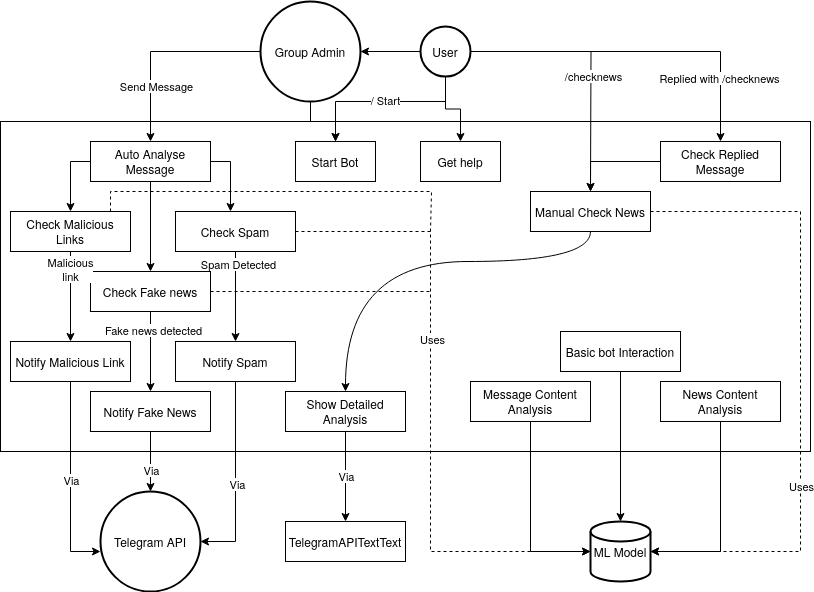

The diagram above was exported from draw.io. Its source (the exported page's mxGraphModel, read from the mxfile embedded in the PNG):
<mxGraphModel dx="700" dy="1117" grid="1" gridSize="10" guides="1" tooltips="1" connect="1" arrows="1" fold="1" page="1" pageScale="1" pageWidth="850" pageHeight="1100" math="0" shadow="0">
  <root>
    <mxCell id="0" />
    <mxCell id="1" parent="0" />
    <mxCell id="jff7gDj7DH_eG66rNZbx-47" style="edgeStyle=orthogonalEdgeStyle;rounded=0;orthogonalLoop=1;jettySize=auto;html=1;" edge="1" parent="1" source="jff7gDj7DH_eG66rNZbx-2" target="jff7gDj7DH_eG66rNZbx-18">
      <mxGeometry relative="1" as="geometry" />
    </mxCell>
    <mxCell id="jff7gDj7DH_eG66rNZbx-75" value="Send Message" style="edgeLabel;html=1;align=center;verticalAlign=middle;resizable=0;points=[];" vertex="1" connectable="0" parent="jff7gDj7DH_eG66rNZbx-47">
      <mxGeometry x="0.44" y="5" relative="1" as="geometry">
        <mxPoint as="offset" />
      </mxGeometry>
    </mxCell>
    <mxCell id="jff7gDj7DH_eG66rNZbx-53" style="edgeStyle=orthogonalEdgeStyle;rounded=0;orthogonalLoop=1;jettySize=auto;html=1;entryX=0.5;entryY=0;entryDx=0;entryDy=0;" edge="1" parent="1" source="jff7gDj7DH_eG66rNZbx-2" target="jff7gDj7DH_eG66rNZbx-16">
      <mxGeometry relative="1" as="geometry" />
    </mxCell>
    <mxCell id="jff7gDj7DH_eG66rNZbx-2" value="Group Admin" style="strokeWidth=2;html=1;shape=mxgraph.flowchart.start_2;whiteSpace=wrap;" vertex="1" parent="1">
      <mxGeometry x="280" y="30" width="100" height="100" as="geometry" />
    </mxCell>
    <mxCell id="jff7gDj7DH_eG66rNZbx-3" value="Telegram API" style="strokeWidth=2;html=1;shape=mxgraph.flowchart.start_2;whiteSpace=wrap;" vertex="1" parent="1">
      <mxGeometry x="120" y="520" width="100" height="100" as="geometry" />
    </mxCell>
    <mxCell id="jff7gDj7DH_eG66rNZbx-49" style="edgeStyle=orthogonalEdgeStyle;rounded=0;orthogonalLoop=1;jettySize=auto;html=1;" edge="1" parent="1" source="jff7gDj7DH_eG66rNZbx-4" target="jff7gDj7DH_eG66rNZbx-2">
      <mxGeometry relative="1" as="geometry" />
    </mxCell>
    <mxCell id="jff7gDj7DH_eG66rNZbx-50" style="edgeStyle=orthogonalEdgeStyle;rounded=0;orthogonalLoop=1;jettySize=auto;html=1;" edge="1" parent="1" source="jff7gDj7DH_eG66rNZbx-4" target="jff7gDj7DH_eG66rNZbx-16">
      <mxGeometry relative="1" as="geometry">
        <Array as="points">
          <mxPoint x="465" y="130" />
          <mxPoint x="355" y="130" />
        </Array>
      </mxGeometry>
    </mxCell>
    <mxCell id="jff7gDj7DH_eG66rNZbx-52" value="/ Start" style="edgeLabel;html=1;align=center;verticalAlign=middle;resizable=0;points=[];" vertex="1" connectable="0" parent="jff7gDj7DH_eG66rNZbx-50">
      <mxGeometry x="-0.021" y="-2" relative="1" as="geometry">
        <mxPoint as="offset" />
      </mxGeometry>
    </mxCell>
    <mxCell id="jff7gDj7DH_eG66rNZbx-51" style="edgeStyle=orthogonalEdgeStyle;rounded=0;orthogonalLoop=1;jettySize=auto;html=1;" edge="1" parent="1" source="jff7gDj7DH_eG66rNZbx-4" target="jff7gDj7DH_eG66rNZbx-15">
      <mxGeometry relative="1" as="geometry" />
    </mxCell>
    <mxCell id="jff7gDj7DH_eG66rNZbx-61" style="edgeStyle=orthogonalEdgeStyle;rounded=0;orthogonalLoop=1;jettySize=auto;html=1;" edge="1" parent="1" source="jff7gDj7DH_eG66rNZbx-4">
      <mxGeometry relative="1" as="geometry">
        <mxPoint x="610" y="220" as="targetPoint" />
      </mxGeometry>
    </mxCell>
    <mxCell id="jff7gDj7DH_eG66rNZbx-62" value="/checknews" style="edgeLabel;html=1;align=center;verticalAlign=middle;resizable=0;points=[];" vertex="1" connectable="0" parent="jff7gDj7DH_eG66rNZbx-61">
      <mxGeometry x="0.1131" y="2" relative="1" as="geometry">
        <mxPoint as="offset" />
      </mxGeometry>
    </mxCell>
    <mxCell id="jff7gDj7DH_eG66rNZbx-63" style="edgeStyle=orthogonalEdgeStyle;rounded=0;orthogonalLoop=1;jettySize=auto;html=1;" edge="1" parent="1" source="jff7gDj7DH_eG66rNZbx-4" target="jff7gDj7DH_eG66rNZbx-9">
      <mxGeometry relative="1" as="geometry" />
    </mxCell>
    <mxCell id="jff7gDj7DH_eG66rNZbx-64" value="Replied with /checknews" style="edgeLabel;html=1;align=center;verticalAlign=middle;resizable=0;points=[];" vertex="1" connectable="0" parent="jff7gDj7DH_eG66rNZbx-63">
      <mxGeometry x="0.6228" y="-2" relative="1" as="geometry">
        <mxPoint as="offset" />
      </mxGeometry>
    </mxCell>
    <mxCell id="jff7gDj7DH_eG66rNZbx-4" value="User" style="strokeWidth=2;html=1;shape=mxgraph.flowchart.start_2;whiteSpace=wrap;" vertex="1" parent="1">
      <mxGeometry x="440" y="55" width="50" height="50" as="geometry" />
    </mxCell>
    <mxCell id="jff7gDj7DH_eG66rNZbx-5" value="ML Model" style="strokeWidth=2;html=1;shape=mxgraph.flowchart.database;whiteSpace=wrap;" vertex="1" parent="1">
      <mxGeometry x="610" y="550" width="60" height="60" as="geometry" />
    </mxCell>
    <mxCell id="jff7gDj7DH_eG66rNZbx-6" value="" style="verticalLabelPosition=bottom;verticalAlign=top;html=1;shape=mxgraph.basic.rect;fillColor2=none;strokeWidth=1;size=20;indent=5;fillColor=none;" vertex="1" parent="1">
      <mxGeometry x="20" y="150" width="810" height="330" as="geometry" />
    </mxCell>
    <mxCell id="jff7gDj7DH_eG66rNZbx-60" style="edgeStyle=orthogonalEdgeStyle;rounded=0;orthogonalLoop=1;jettySize=auto;html=1;" edge="1" parent="1" source="jff7gDj7DH_eG66rNZbx-9" target="jff7gDj7DH_eG66rNZbx-17">
      <mxGeometry relative="1" as="geometry" />
    </mxCell>
    <mxCell id="jff7gDj7DH_eG66rNZbx-9" value="Check Replied Message" style="rounded=0;whiteSpace=wrap;html=1;" vertex="1" parent="1">
      <mxGeometry x="680" y="170" width="120" height="40" as="geometry" />
    </mxCell>
    <mxCell id="jff7gDj7DH_eG66rNZbx-10" value="News Content Analysis" style="rounded=0;whiteSpace=wrap;html=1;" vertex="1" parent="1">
      <mxGeometry x="680" y="410" width="120" height="40" as="geometry" />
    </mxCell>
    <mxCell id="jff7gDj7DH_eG66rNZbx-11" value="Message Content Analysis" style="rounded=0;whiteSpace=wrap;html=1;" vertex="1" parent="1">
      <mxGeometry x="490" y="410" width="120" height="40" as="geometry" />
    </mxCell>
    <mxCell id="jff7gDj7DH_eG66rNZbx-12" value="Basic bot Interaction" style="rounded=0;whiteSpace=wrap;html=1;" vertex="1" parent="1">
      <mxGeometry x="580" y="360" width="120" height="40" as="geometry" />
    </mxCell>
    <mxCell id="jff7gDj7DH_eG66rNZbx-15" value="Get help" style="rounded=0;whiteSpace=wrap;html=1;" vertex="1" parent="1">
      <mxGeometry x="440" y="170" width="80" height="40" as="geometry" />
    </mxCell>
    <mxCell id="jff7gDj7DH_eG66rNZbx-16" value="Start Bot" style="rounded=0;whiteSpace=wrap;html=1;" vertex="1" parent="1">
      <mxGeometry x="315" y="170" width="80" height="40" as="geometry" />
    </mxCell>
    <mxCell id="jff7gDj7DH_eG66rNZbx-58" style="edgeStyle=orthogonalEdgeStyle;rounded=0;orthogonalLoop=1;jettySize=auto;html=1;dashed=1;" edge="1" parent="1" source="jff7gDj7DH_eG66rNZbx-17" target="jff7gDj7DH_eG66rNZbx-5">
      <mxGeometry relative="1" as="geometry">
        <Array as="points">
          <mxPoint x="820" y="240" />
          <mxPoint x="820" y="580" />
        </Array>
      </mxGeometry>
    </mxCell>
    <mxCell id="jff7gDj7DH_eG66rNZbx-59" value="Uses" style="edgeLabel;html=1;align=center;verticalAlign=middle;resizable=0;points=[];" vertex="1" connectable="0" parent="jff7gDj7DH_eG66rNZbx-58">
      <mxGeometry x="0.3254" relative="1" as="geometry">
        <mxPoint as="offset" />
      </mxGeometry>
    </mxCell>
    <mxCell id="jff7gDj7DH_eG66rNZbx-72" style="edgeStyle=orthogonalEdgeStyle;rounded=0;orthogonalLoop=1;jettySize=auto;html=1;entryX=0.5;entryY=0;entryDx=0;entryDy=0;curved=1;" edge="1" parent="1" source="jff7gDj7DH_eG66rNZbx-17" target="jff7gDj7DH_eG66rNZbx-19">
      <mxGeometry relative="1" as="geometry">
        <Array as="points">
          <mxPoint x="610" y="290" />
          <mxPoint x="365" y="290" />
        </Array>
      </mxGeometry>
    </mxCell>
    <mxCell id="jff7gDj7DH_eG66rNZbx-17" value="Manual Check News" style="rounded=0;whiteSpace=wrap;html=1;" vertex="1" parent="1">
      <mxGeometry x="550" y="220" width="120" height="40" as="geometry" />
    </mxCell>
    <mxCell id="jff7gDj7DH_eG66rNZbx-31" style="edgeStyle=orthogonalEdgeStyle;rounded=0;orthogonalLoop=1;jettySize=auto;html=1;" edge="1" parent="1" source="jff7gDj7DH_eG66rNZbx-18" target="jff7gDj7DH_eG66rNZbx-21">
      <mxGeometry relative="1" as="geometry" />
    </mxCell>
    <mxCell id="jff7gDj7DH_eG66rNZbx-68" style="edgeStyle=orthogonalEdgeStyle;rounded=0;orthogonalLoop=1;jettySize=auto;html=1;" edge="1" parent="1" source="jff7gDj7DH_eG66rNZbx-18" target="jff7gDj7DH_eG66rNZbx-23">
      <mxGeometry relative="1" as="geometry">
        <Array as="points">
          <mxPoint x="90" y="190" />
        </Array>
      </mxGeometry>
    </mxCell>
    <mxCell id="jff7gDj7DH_eG66rNZbx-18" value="Auto Analyse Message" style="rounded=0;whiteSpace=wrap;html=1;" vertex="1" parent="1">
      <mxGeometry x="110" y="170" width="120" height="40" as="geometry" />
    </mxCell>
    <mxCell id="jff7gDj7DH_eG66rNZbx-73" style="edgeStyle=orthogonalEdgeStyle;rounded=0;orthogonalLoop=1;jettySize=auto;html=1;" edge="1" parent="1" source="jff7gDj7DH_eG66rNZbx-19" target="jff7gDj7DH_eG66rNZbx-54">
      <mxGeometry relative="1" as="geometry" />
    </mxCell>
    <mxCell id="jff7gDj7DH_eG66rNZbx-74" value="Via" style="edgeLabel;html=1;align=center;verticalAlign=middle;resizable=0;points=[];" vertex="1" connectable="0" parent="jff7gDj7DH_eG66rNZbx-73">
      <mxGeometry x="-0.0286" relative="1" as="geometry">
        <mxPoint as="offset" />
      </mxGeometry>
    </mxCell>
    <mxCell id="jff7gDj7DH_eG66rNZbx-19" value="Show Detailed Analysis" style="rounded=0;whiteSpace=wrap;html=1;" vertex="1" parent="1">
      <mxGeometry x="305" y="420" width="120" height="40" as="geometry" />
    </mxCell>
    <mxCell id="jff7gDj7DH_eG66rNZbx-20" value="Notify Malicious Link" style="rounded=0;whiteSpace=wrap;html=1;" vertex="1" parent="1">
      <mxGeometry x="30" y="370" width="120" height="40" as="geometry" />
    </mxCell>
    <mxCell id="jff7gDj7DH_eG66rNZbx-32" style="edgeStyle=orthogonalEdgeStyle;rounded=0;orthogonalLoop=1;jettySize=auto;html=1;" edge="1" parent="1" source="jff7gDj7DH_eG66rNZbx-21" target="jff7gDj7DH_eG66rNZbx-24">
      <mxGeometry relative="1" as="geometry" />
    </mxCell>
    <mxCell id="jff7gDj7DH_eG66rNZbx-44" value="Fake news detected" style="edgeLabel;html=1;align=center;verticalAlign=middle;resizable=0;points=[];" vertex="1" connectable="0" parent="jff7gDj7DH_eG66rNZbx-32">
      <mxGeometry x="-0.5417" y="2" relative="1" as="geometry">
        <mxPoint as="offset" />
      </mxGeometry>
    </mxCell>
    <mxCell id="jff7gDj7DH_eG66rNZbx-67" style="edgeStyle=orthogonalEdgeStyle;rounded=0;orthogonalLoop=1;jettySize=auto;html=1;dashed=1;endArrow=none;startFill=0;" edge="1" parent="1" source="jff7gDj7DH_eG66rNZbx-21">
      <mxGeometry relative="1" as="geometry">
        <mxPoint x="450" y="320" as="targetPoint" />
      </mxGeometry>
    </mxCell>
    <mxCell id="jff7gDj7DH_eG66rNZbx-21" value="Check Fake news" style="rounded=0;whiteSpace=wrap;html=1;" vertex="1" parent="1">
      <mxGeometry x="110" y="300" width="120" height="40" as="geometry" />
    </mxCell>
    <mxCell id="jff7gDj7DH_eG66rNZbx-33" style="edgeStyle=orthogonalEdgeStyle;rounded=0;orthogonalLoop=1;jettySize=auto;html=1;" edge="1" parent="1" source="jff7gDj7DH_eG66rNZbx-22" target="jff7gDj7DH_eG66rNZbx-25">
      <mxGeometry relative="1" as="geometry" />
    </mxCell>
    <mxCell id="jff7gDj7DH_eG66rNZbx-45" value="Spam Detected" style="edgeLabel;html=1;align=center;verticalAlign=middle;resizable=0;points=[];" vertex="1" connectable="0" parent="jff7gDj7DH_eG66rNZbx-33">
      <mxGeometry x="-0.7397" y="2" relative="1" as="geometry">
        <mxPoint as="offset" />
      </mxGeometry>
    </mxCell>
    <mxCell id="jff7gDj7DH_eG66rNZbx-65" style="edgeStyle=orthogonalEdgeStyle;rounded=0;orthogonalLoop=1;jettySize=auto;html=1;dashed=1;" edge="1" parent="1" source="jff7gDj7DH_eG66rNZbx-22" target="jff7gDj7DH_eG66rNZbx-5">
      <mxGeometry relative="1" as="geometry">
        <Array as="points">
          <mxPoint x="450" y="260" />
          <mxPoint x="450" y="580" />
        </Array>
      </mxGeometry>
    </mxCell>
    <mxCell id="jff7gDj7DH_eG66rNZbx-71" value="Uses" style="edgeLabel;html=1;align=center;verticalAlign=middle;resizable=0;points=[];" vertex="1" connectable="0" parent="jff7gDj7DH_eG66rNZbx-65">
      <mxGeometry x="-0.2144" y="1" relative="1" as="geometry">
        <mxPoint as="offset" />
      </mxGeometry>
    </mxCell>
    <mxCell id="jff7gDj7DH_eG66rNZbx-22" value="Check Spam" style="rounded=0;whiteSpace=wrap;html=1;" vertex="1" parent="1">
      <mxGeometry x="195" y="240" width="120" height="40" as="geometry" />
    </mxCell>
    <mxCell id="jff7gDj7DH_eG66rNZbx-34" style="edgeStyle=orthogonalEdgeStyle;rounded=0;orthogonalLoop=1;jettySize=auto;html=1;entryX=0.5;entryY=0;entryDx=0;entryDy=0;" edge="1" parent="1" source="jff7gDj7DH_eG66rNZbx-23" target="jff7gDj7DH_eG66rNZbx-20">
      <mxGeometry relative="1" as="geometry" />
    </mxCell>
    <mxCell id="jff7gDj7DH_eG66rNZbx-46" value="Malicious&lt;br&gt;link" style="edgeLabel;html=1;align=center;verticalAlign=middle;resizable=0;points=[];" vertex="1" connectable="0" parent="jff7gDj7DH_eG66rNZbx-34">
      <mxGeometry x="-0.6222" y="-1" relative="1" as="geometry">
        <mxPoint as="offset" />
      </mxGeometry>
    </mxCell>
    <mxCell id="jff7gDj7DH_eG66rNZbx-69" style="edgeStyle=orthogonalEdgeStyle;rounded=0;orthogonalLoop=1;jettySize=auto;html=1;dashed=1;endArrow=none;startFill=0;" edge="1" parent="1" source="jff7gDj7DH_eG66rNZbx-23">
      <mxGeometry relative="1" as="geometry">
        <mxPoint x="450" y="260" as="targetPoint" />
        <Array as="points">
          <mxPoint x="130" y="220" />
          <mxPoint x="451" y="220" />
        </Array>
      </mxGeometry>
    </mxCell>
    <mxCell id="jff7gDj7DH_eG66rNZbx-23" value="Check Malicious Links" style="rounded=0;whiteSpace=wrap;html=1;" vertex="1" parent="1">
      <mxGeometry x="30" y="240" width="120" height="40" as="geometry" />
    </mxCell>
    <mxCell id="jff7gDj7DH_eG66rNZbx-38" style="edgeStyle=orthogonalEdgeStyle;rounded=0;orthogonalLoop=1;jettySize=auto;html=1;" edge="1" parent="1" source="jff7gDj7DH_eG66rNZbx-24" target="jff7gDj7DH_eG66rNZbx-3">
      <mxGeometry relative="1" as="geometry" />
    </mxCell>
    <mxCell id="jff7gDj7DH_eG66rNZbx-41" value="Via" style="edgeLabel;html=1;align=center;verticalAlign=middle;resizable=0;points=[];" vertex="1" connectable="0" parent="jff7gDj7DH_eG66rNZbx-38">
      <mxGeometry x="0.2778" relative="1" as="geometry">
        <mxPoint as="offset" />
      </mxGeometry>
    </mxCell>
    <mxCell id="jff7gDj7DH_eG66rNZbx-24" value="Notify Fake News" style="rounded=0;whiteSpace=wrap;html=1;" vertex="1" parent="1">
      <mxGeometry x="110" y="420" width="120" height="40" as="geometry" />
    </mxCell>
    <mxCell id="jff7gDj7DH_eG66rNZbx-25" value="Notify Spam" style="rounded=0;whiteSpace=wrap;html=1;" vertex="1" parent="1">
      <mxGeometry x="195" y="370" width="120" height="40" as="geometry" />
    </mxCell>
    <mxCell id="jff7gDj7DH_eG66rNZbx-30" style="edgeStyle=orthogonalEdgeStyle;rounded=0;orthogonalLoop=1;jettySize=auto;html=1;" edge="1" parent="1" source="jff7gDj7DH_eG66rNZbx-18">
      <mxGeometry relative="1" as="geometry">
        <mxPoint x="250" y="240" as="targetPoint" />
        <Array as="points">
          <mxPoint x="250" y="190" />
        </Array>
      </mxGeometry>
    </mxCell>
    <mxCell id="jff7gDj7DH_eG66rNZbx-39" style="edgeStyle=orthogonalEdgeStyle;rounded=0;orthogonalLoop=1;jettySize=auto;html=1;entryX=1;entryY=0.5;entryDx=0;entryDy=0;entryPerimeter=0;" edge="1" parent="1" source="jff7gDj7DH_eG66rNZbx-25" target="jff7gDj7DH_eG66rNZbx-3">
      <mxGeometry relative="1" as="geometry" />
    </mxCell>
    <mxCell id="jff7gDj7DH_eG66rNZbx-42" value="Via" style="edgeLabel;html=1;align=center;verticalAlign=middle;resizable=0;points=[];" vertex="1" connectable="0" parent="jff7gDj7DH_eG66rNZbx-39">
      <mxGeometry x="0.0427" y="1" relative="1" as="geometry">
        <mxPoint as="offset" />
      </mxGeometry>
    </mxCell>
    <mxCell id="jff7gDj7DH_eG66rNZbx-40" style="edgeStyle=orthogonalEdgeStyle;rounded=0;orthogonalLoop=1;jettySize=auto;html=1;entryX=0;entryY=0.6;entryDx=0;entryDy=0;entryPerimeter=0;" edge="1" parent="1" source="jff7gDj7DH_eG66rNZbx-20" target="jff7gDj7DH_eG66rNZbx-3">
      <mxGeometry relative="1" as="geometry" />
    </mxCell>
    <mxCell id="jff7gDj7DH_eG66rNZbx-43" value="Via" style="edgeLabel;html=1;align=center;verticalAlign=middle;resizable=0;points=[];" vertex="1" connectable="0" parent="jff7gDj7DH_eG66rNZbx-40">
      <mxGeometry x="-0.0233" relative="1" as="geometry">
        <mxPoint as="offset" />
      </mxGeometry>
    </mxCell>
    <mxCell id="jff7gDj7DH_eG66rNZbx-54" value="TelegramAPITextText" style="rounded=0;whiteSpace=wrap;html=1;" vertex="1" parent="1">
      <mxGeometry x="305" y="550" width="120" height="40" as="geometry" />
    </mxCell>
    <mxCell id="jff7gDj7DH_eG66rNZbx-55" style="edgeStyle=orthogonalEdgeStyle;rounded=0;orthogonalLoop=1;jettySize=auto;html=1;entryX=0.5;entryY=0;entryDx=0;entryDy=0;entryPerimeter=0;" edge="1" parent="1" source="jff7gDj7DH_eG66rNZbx-12" target="jff7gDj7DH_eG66rNZbx-5">
      <mxGeometry relative="1" as="geometry" />
    </mxCell>
    <mxCell id="jff7gDj7DH_eG66rNZbx-56" style="edgeStyle=orthogonalEdgeStyle;rounded=0;orthogonalLoop=1;jettySize=auto;html=1;entryX=1;entryY=0.5;entryDx=0;entryDy=0;entryPerimeter=0;" edge="1" parent="1" source="jff7gDj7DH_eG66rNZbx-10" target="jff7gDj7DH_eG66rNZbx-5">
      <mxGeometry relative="1" as="geometry">
        <Array as="points">
          <mxPoint x="740" y="580" />
        </Array>
      </mxGeometry>
    </mxCell>
    <mxCell id="jff7gDj7DH_eG66rNZbx-57" style="edgeStyle=orthogonalEdgeStyle;rounded=0;orthogonalLoop=1;jettySize=auto;html=1;entryX=0;entryY=0.5;entryDx=0;entryDy=0;entryPerimeter=0;" edge="1" parent="1" source="jff7gDj7DH_eG66rNZbx-11" target="jff7gDj7DH_eG66rNZbx-5">
      <mxGeometry relative="1" as="geometry" />
    </mxCell>
  </root>
</mxGraphModel>